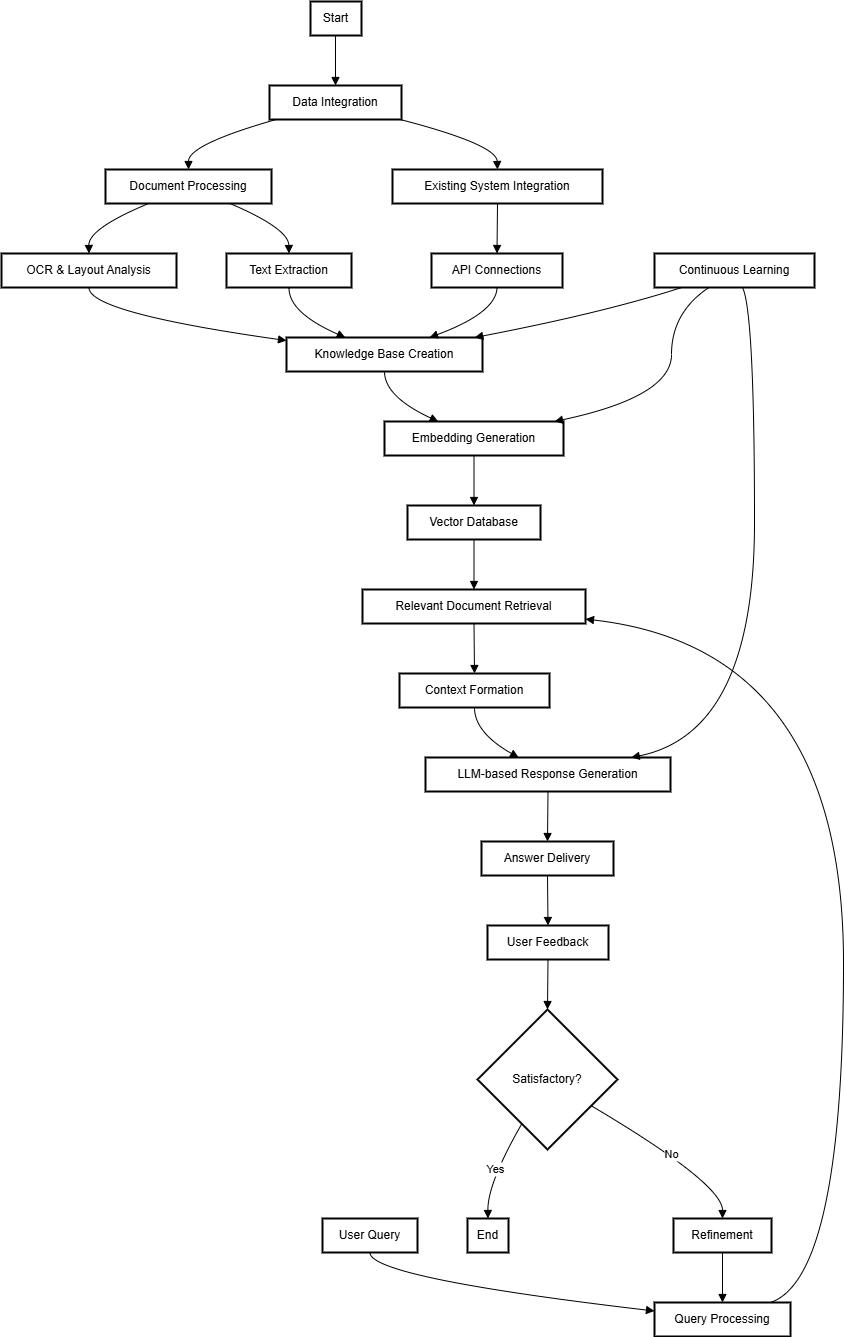

The diagram above was exported from draw.io. Its source (the exported page's mxGraphModel, read from the mxfile embedded in the PNG):
<mxGraphModel dx="2772" dy="1502" grid="1" gridSize="10" guides="1" tooltips="1" connect="1" arrows="1" fold="1" page="1" pageScale="1" pageWidth="850" pageHeight="1100" math="0" shadow="0">
  <root>
    <mxCell id="0" />
    <mxCell id="1" parent="0" />
    <mxCell id="JgI7rijdwcIyivzp5-Ts-1" value="Start" style="whiteSpace=wrap;strokeWidth=2;" vertex="1" parent="1">
      <mxGeometry x="329" y="20" width="51" height="34" as="geometry" />
    </mxCell>
    <mxCell id="JgI7rijdwcIyivzp5-Ts-2" value="Data Integration" style="whiteSpace=wrap;strokeWidth=2;" vertex="1" parent="1">
      <mxGeometry x="288" y="104" width="132" height="34" as="geometry" />
    </mxCell>
    <mxCell id="JgI7rijdwcIyivzp5-Ts-3" value="Document Processing" style="whiteSpace=wrap;strokeWidth=2;" vertex="1" parent="1">
      <mxGeometry x="124" y="188" width="166" height="34" as="geometry" />
    </mxCell>
    <mxCell id="JgI7rijdwcIyivzp5-Ts-4" value="Existing System Integration" style="whiteSpace=wrap;strokeWidth=2;" vertex="1" parent="1">
      <mxGeometry x="411" y="188" width="210" height="34" as="geometry" />
    </mxCell>
    <mxCell id="JgI7rijdwcIyivzp5-Ts-5" value="OCR &amp; Layout Analysis" style="whiteSpace=wrap;strokeWidth=2;" vertex="1" parent="1">
      <mxGeometry x="20" y="272" width="175" height="34" as="geometry" />
    </mxCell>
    <mxCell id="JgI7rijdwcIyivzp5-Ts-6" value="Text Extraction" style="whiteSpace=wrap;strokeWidth=2;" vertex="1" parent="1">
      <mxGeometry x="245" y="272" width="125" height="34" as="geometry" />
    </mxCell>
    <mxCell id="JgI7rijdwcIyivzp5-Ts-7" value="API Connections" style="whiteSpace=wrap;strokeWidth=2;" vertex="1" parent="1">
      <mxGeometry x="450" y="272" width="131" height="34" as="geometry" />
    </mxCell>
    <mxCell id="JgI7rijdwcIyivzp5-Ts-8" value="Knowledge Base Creation" style="whiteSpace=wrap;strokeWidth=2;" vertex="1" parent="1">
      <mxGeometry x="305" y="356" width="196" height="34" as="geometry" />
    </mxCell>
    <mxCell id="JgI7rijdwcIyivzp5-Ts-9" value="Embedding Generation" style="whiteSpace=wrap;strokeWidth=2;" vertex="1" parent="1">
      <mxGeometry x="403" y="440" width="179" height="34" as="geometry" />
    </mxCell>
    <mxCell id="JgI7rijdwcIyivzp5-Ts-10" value="Vector Database" style="whiteSpace=wrap;strokeWidth=2;" vertex="1" parent="1">
      <mxGeometry x="426" y="524" width="133" height="34" as="geometry" />
    </mxCell>
    <mxCell id="JgI7rijdwcIyivzp5-Ts-11" value="User Query" style="whiteSpace=wrap;strokeWidth=2;" vertex="1" parent="1">
      <mxGeometry x="341" y="1237" width="95" height="34" as="geometry" />
    </mxCell>
    <mxCell id="JgI7rijdwcIyivzp5-Ts-12" value="Query Processing" style="whiteSpace=wrap;strokeWidth=2;" vertex="1" parent="1">
      <mxGeometry x="673" y="1321" width="136" height="34" as="geometry" />
    </mxCell>
    <mxCell id="JgI7rijdwcIyivzp5-Ts-13" value="Relevant Document Retrieval" style="whiteSpace=wrap;strokeWidth=2;" vertex="1" parent="1">
      <mxGeometry x="381" y="608" width="223" height="34" as="geometry" />
    </mxCell>
    <mxCell id="JgI7rijdwcIyivzp5-Ts-14" value="Context Formation" style="whiteSpace=wrap;strokeWidth=2;" vertex="1" parent="1">
      <mxGeometry x="418" y="692" width="150" height="34" as="geometry" />
    </mxCell>
    <mxCell id="JgI7rijdwcIyivzp5-Ts-15" value="LLM-based Response Generation" style="whiteSpace=wrap;strokeWidth=2;" vertex="1" parent="1">
      <mxGeometry x="444" y="776" width="245" height="34" as="geometry" />
    </mxCell>
    <mxCell id="JgI7rijdwcIyivzp5-Ts-16" value="Answer Delivery" style="whiteSpace=wrap;strokeWidth=2;" vertex="1" parent="1">
      <mxGeometry x="500" y="860" width="132" height="34" as="geometry" />
    </mxCell>
    <mxCell id="JgI7rijdwcIyivzp5-Ts-17" value="User Feedback" style="whiteSpace=wrap;strokeWidth=2;" vertex="1" parent="1">
      <mxGeometry x="506" y="944" width="121" height="34" as="geometry" />
    </mxCell>
    <mxCell id="JgI7rijdwcIyivzp5-Ts-18" value="Satisfactory?" style="rhombus;strokeWidth=2;whiteSpace=wrap;" vertex="1" parent="1">
      <mxGeometry x="496" y="1028" width="140" height="140" as="geometry" />
    </mxCell>
    <mxCell id="JgI7rijdwcIyivzp5-Ts-19" value="End" style="whiteSpace=wrap;strokeWidth=2;" vertex="1" parent="1">
      <mxGeometry x="486" y="1237" width="41" height="34" as="geometry" />
    </mxCell>
    <mxCell id="JgI7rijdwcIyivzp5-Ts-20" value="Refinement" style="whiteSpace=wrap;strokeWidth=2;" vertex="1" parent="1">
      <mxGeometry x="692" y="1237" width="98" height="34" as="geometry" />
    </mxCell>
    <mxCell id="JgI7rijdwcIyivzp5-Ts-21" value="Continuous Learning" style="whiteSpace=wrap;strokeWidth=2;" vertex="1" parent="1">
      <mxGeometry x="673" y="272" width="160" height="34" as="geometry" />
    </mxCell>
    <mxCell id="JgI7rijdwcIyivzp5-Ts-22" value="" style="curved=1;startArrow=none;endArrow=block;exitX=0.49;exitY=1;entryX=0.5;entryY=0;rounded=0;" edge="1" parent="1" source="JgI7rijdwcIyivzp5-Ts-1" target="JgI7rijdwcIyivzp5-Ts-2">
      <mxGeometry relative="1" as="geometry">
        <Array as="points" />
      </mxGeometry>
    </mxCell>
    <mxCell id="JgI7rijdwcIyivzp5-Ts-23" value="" style="curved=1;startArrow=none;endArrow=block;exitX=0.05;exitY=1;entryX=0.5;entryY=0;rounded=0;" edge="1" parent="1" source="JgI7rijdwcIyivzp5-Ts-2" target="JgI7rijdwcIyivzp5-Ts-3">
      <mxGeometry relative="1" as="geometry">
        <Array as="points">
          <mxPoint x="207" y="163" />
        </Array>
      </mxGeometry>
    </mxCell>
    <mxCell id="JgI7rijdwcIyivzp5-Ts-24" value="" style="curved=1;startArrow=none;endArrow=block;exitX=0.99;exitY=1;entryX=0.5;entryY=0;rounded=0;" edge="1" parent="1" source="JgI7rijdwcIyivzp5-Ts-2" target="JgI7rijdwcIyivzp5-Ts-4">
      <mxGeometry relative="1" as="geometry">
        <Array as="points">
          <mxPoint x="515" y="163" />
        </Array>
      </mxGeometry>
    </mxCell>
    <mxCell id="JgI7rijdwcIyivzp5-Ts-25" value="" style="curved=1;startArrow=none;endArrow=block;exitX=0.26;exitY=1;entryX=0.5;entryY=0;rounded=0;" edge="1" parent="1" source="JgI7rijdwcIyivzp5-Ts-3" target="JgI7rijdwcIyivzp5-Ts-5">
      <mxGeometry relative="1" as="geometry">
        <Array as="points">
          <mxPoint x="107" y="247" />
        </Array>
      </mxGeometry>
    </mxCell>
    <mxCell id="JgI7rijdwcIyivzp5-Ts-26" value="" style="curved=1;startArrow=none;endArrow=block;exitX=0.75;exitY=1;entryX=0.5;entryY=0;rounded=0;" edge="1" parent="1" source="JgI7rijdwcIyivzp5-Ts-3" target="JgI7rijdwcIyivzp5-Ts-6">
      <mxGeometry relative="1" as="geometry">
        <Array as="points">
          <mxPoint x="307" y="247" />
        </Array>
      </mxGeometry>
    </mxCell>
    <mxCell id="JgI7rijdwcIyivzp5-Ts-27" value="" style="curved=1;startArrow=none;endArrow=block;exitX=0.5;exitY=1;entryX=0.5;entryY=0;rounded=0;" edge="1" parent="1" source="JgI7rijdwcIyivzp5-Ts-4" target="JgI7rijdwcIyivzp5-Ts-7">
      <mxGeometry relative="1" as="geometry">
        <Array as="points" />
      </mxGeometry>
    </mxCell>
    <mxCell id="JgI7rijdwcIyivzp5-Ts-28" value="" style="curved=1;startArrow=none;endArrow=block;exitX=0.5;exitY=1;entryX=0;entryY=0.09;rounded=0;" edge="1" parent="1" source="JgI7rijdwcIyivzp5-Ts-5" target="JgI7rijdwcIyivzp5-Ts-8">
      <mxGeometry relative="1" as="geometry">
        <Array as="points">
          <mxPoint x="107" y="331" />
        </Array>
      </mxGeometry>
    </mxCell>
    <mxCell id="JgI7rijdwcIyivzp5-Ts-29" value="" style="curved=1;startArrow=none;endArrow=block;exitX=0.5;exitY=1;entryX=0.3;entryY=0;rounded=0;" edge="1" parent="1" source="JgI7rijdwcIyivzp5-Ts-6" target="JgI7rijdwcIyivzp5-Ts-8">
      <mxGeometry relative="1" as="geometry">
        <Array as="points">
          <mxPoint x="307" y="331" />
        </Array>
      </mxGeometry>
    </mxCell>
    <mxCell id="JgI7rijdwcIyivzp5-Ts-30" value="" style="curved=1;startArrow=none;endArrow=block;exitX=0.5;exitY=1;entryX=0.73;entryY=0;rounded=0;" edge="1" parent="1" source="JgI7rijdwcIyivzp5-Ts-7" target="JgI7rijdwcIyivzp5-Ts-8">
      <mxGeometry relative="1" as="geometry">
        <Array as="points">
          <mxPoint x="515" y="331" />
        </Array>
      </mxGeometry>
    </mxCell>
    <mxCell id="JgI7rijdwcIyivzp5-Ts-31" value="" style="curved=1;startArrow=none;endArrow=block;exitX=0.5;exitY=1;entryX=0.3;entryY=0;rounded=0;" edge="1" parent="1" source="JgI7rijdwcIyivzp5-Ts-8" target="JgI7rijdwcIyivzp5-Ts-9">
      <mxGeometry relative="1" as="geometry">
        <Array as="points">
          <mxPoint x="403" y="415" />
        </Array>
      </mxGeometry>
    </mxCell>
    <mxCell id="JgI7rijdwcIyivzp5-Ts-32" value="" style="curved=1;startArrow=none;endArrow=block;exitX=0.5;exitY=1;entryX=0.5;entryY=0;rounded=0;" edge="1" parent="1" source="JgI7rijdwcIyivzp5-Ts-9" target="JgI7rijdwcIyivzp5-Ts-10">
      <mxGeometry relative="1" as="geometry">
        <Array as="points" />
      </mxGeometry>
    </mxCell>
    <mxCell id="JgI7rijdwcIyivzp5-Ts-33" value="" style="curved=1;startArrow=none;endArrow=block;exitX=0.5;exitY=0.99;entryX=0;entryY=0.25;rounded=0;" edge="1" parent="1" source="JgI7rijdwcIyivzp5-Ts-11" target="JgI7rijdwcIyivzp5-Ts-12">
      <mxGeometry relative="1" as="geometry">
        <Array as="points">
          <mxPoint x="388" y="1296" />
        </Array>
      </mxGeometry>
    </mxCell>
    <mxCell id="JgI7rijdwcIyivzp5-Ts-34" value="" style="curved=1;startArrow=none;endArrow=block;exitX=0.86;exitY=-0.01;entryX=1;entryY=0.87;rounded=0;" edge="1" parent="1" source="JgI7rijdwcIyivzp5-Ts-12" target="JgI7rijdwcIyivzp5-Ts-13">
      <mxGeometry relative="1" as="geometry">
        <Array as="points">
          <mxPoint x="862" y="1296" />
          <mxPoint x="862" y="667" />
        </Array>
      </mxGeometry>
    </mxCell>
    <mxCell id="JgI7rijdwcIyivzp5-Ts-35" value="" style="curved=1;startArrow=none;endArrow=block;exitX=0.5;exitY=1;entryX=0.5;entryY=0;rounded=0;" edge="1" parent="1" source="JgI7rijdwcIyivzp5-Ts-10" target="JgI7rijdwcIyivzp5-Ts-13">
      <mxGeometry relative="1" as="geometry">
        <Array as="points" />
      </mxGeometry>
    </mxCell>
    <mxCell id="JgI7rijdwcIyivzp5-Ts-36" value="" style="curved=1;startArrow=none;endArrow=block;exitX=0.5;exitY=1;entryX=0.5;entryY=0;rounded=0;" edge="1" parent="1" source="JgI7rijdwcIyivzp5-Ts-13" target="JgI7rijdwcIyivzp5-Ts-14">
      <mxGeometry relative="1" as="geometry">
        <Array as="points" />
      </mxGeometry>
    </mxCell>
    <mxCell id="JgI7rijdwcIyivzp5-Ts-37" value="" style="curved=1;startArrow=none;endArrow=block;exitX=0.5;exitY=1;entryX=0.38;entryY=0;rounded=0;" edge="1" parent="1" source="JgI7rijdwcIyivzp5-Ts-14" target="JgI7rijdwcIyivzp5-Ts-15">
      <mxGeometry relative="1" as="geometry">
        <Array as="points">
          <mxPoint x="493" y="751" />
        </Array>
      </mxGeometry>
    </mxCell>
    <mxCell id="JgI7rijdwcIyivzp5-Ts-38" value="" style="curved=1;startArrow=none;endArrow=block;exitX=0.5;exitY=1;entryX=0.5;entryY=0;rounded=0;" edge="1" parent="1" source="JgI7rijdwcIyivzp5-Ts-15" target="JgI7rijdwcIyivzp5-Ts-16">
      <mxGeometry relative="1" as="geometry">
        <Array as="points" />
      </mxGeometry>
    </mxCell>
    <mxCell id="JgI7rijdwcIyivzp5-Ts-39" value="" style="curved=1;startArrow=none;endArrow=block;exitX=0.5;exitY=1;entryX=0.5;entryY=0;rounded=0;" edge="1" parent="1" source="JgI7rijdwcIyivzp5-Ts-16" target="JgI7rijdwcIyivzp5-Ts-17">
      <mxGeometry relative="1" as="geometry">
        <Array as="points" />
      </mxGeometry>
    </mxCell>
    <mxCell id="JgI7rijdwcIyivzp5-Ts-40" value="" style="curved=1;startArrow=none;endArrow=block;exitX=0.5;exitY=1;entryX=0.5;entryY=0;rounded=0;" edge="1" parent="1" source="JgI7rijdwcIyivzp5-Ts-17" target="JgI7rijdwcIyivzp5-Ts-18">
      <mxGeometry relative="1" as="geometry">
        <Array as="points" />
      </mxGeometry>
    </mxCell>
    <mxCell id="JgI7rijdwcIyivzp5-Ts-41" value="Yes" style="curved=1;startArrow=none;endArrow=block;exitX=0.21;exitY=1;entryX=0.5;entryY=-0.01;rounded=0;" edge="1" parent="1" source="JgI7rijdwcIyivzp5-Ts-18" target="JgI7rijdwcIyivzp5-Ts-19">
      <mxGeometry relative="1" as="geometry">
        <Array as="points">
          <mxPoint x="506" y="1202" />
        </Array>
      </mxGeometry>
    </mxCell>
    <mxCell id="JgI7rijdwcIyivzp5-Ts-42" value="No" style="curved=1;startArrow=none;endArrow=block;exitX=1;exitY=0.8;entryX=0.5;entryY=-0.01;rounded=0;" edge="1" parent="1" source="JgI7rijdwcIyivzp5-Ts-18" target="JgI7rijdwcIyivzp5-Ts-20">
      <mxGeometry relative="1" as="geometry">
        <Array as="points">
          <mxPoint x="741" y="1202" />
        </Array>
      </mxGeometry>
    </mxCell>
    <mxCell id="JgI7rijdwcIyivzp5-Ts-43" value="" style="curved=1;startArrow=none;endArrow=block;exitX=0.5;exitY=0.99;entryX=0.5;entryY=-0.01;rounded=0;" edge="1" parent="1" source="JgI7rijdwcIyivzp5-Ts-20" target="JgI7rijdwcIyivzp5-Ts-12">
      <mxGeometry relative="1" as="geometry">
        <Array as="points" />
      </mxGeometry>
    </mxCell>
    <mxCell id="JgI7rijdwcIyivzp5-Ts-44" value="" style="curved=1;startArrow=none;endArrow=block;exitX=0.17;exitY=1;entryX=0.96;entryY=0;rounded=0;" edge="1" parent="1" source="JgI7rijdwcIyivzp5-Ts-21" target="JgI7rijdwcIyivzp5-Ts-8">
      <mxGeometry relative="1" as="geometry">
        <Array as="points">
          <mxPoint x="623" y="331" />
        </Array>
      </mxGeometry>
    </mxCell>
    <mxCell id="JgI7rijdwcIyivzp5-Ts-45" value="" style="curved=1;startArrow=none;endArrow=block;exitX=0.34;exitY=1;entryX=0.95;entryY=0;rounded=0;" edge="1" parent="1" source="JgI7rijdwcIyivzp5-Ts-21" target="JgI7rijdwcIyivzp5-Ts-9">
      <mxGeometry relative="1" as="geometry">
        <Array as="points">
          <mxPoint x="690" y="331" />
          <mxPoint x="690" y="415" />
        </Array>
      </mxGeometry>
    </mxCell>
    <mxCell id="JgI7rijdwcIyivzp5-Ts-46" value="" style="curved=1;startArrow=none;endArrow=block;exitX=0.55;exitY=1;entryX=0.84;entryY=0;rounded=0;" edge="1" parent="1" source="JgI7rijdwcIyivzp5-Ts-21" target="JgI7rijdwcIyivzp5-Ts-15">
      <mxGeometry relative="1" as="geometry">
        <Array as="points">
          <mxPoint x="773" y="331" />
          <mxPoint x="773" y="751" />
        </Array>
      </mxGeometry>
    </mxCell>
  </root>
</mxGraphModel>